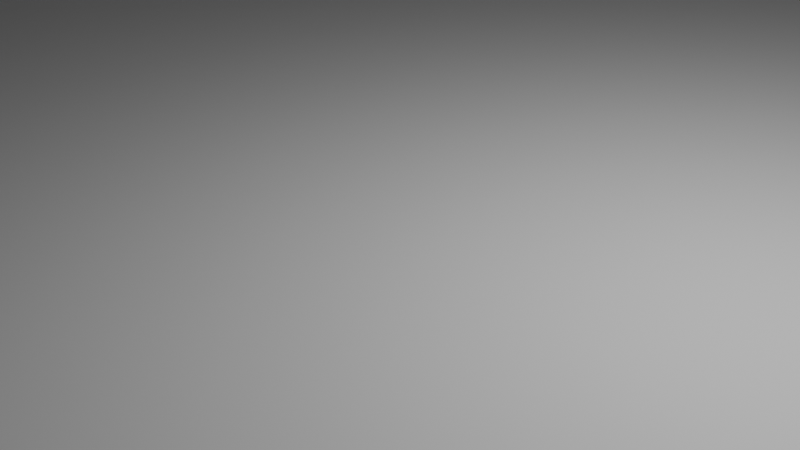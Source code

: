 # Source: test.blend  (saved by Blender 4.0.36; exported with 4.5.12 LTS)
import bpy
from mathutils import Matrix  # noqa: F401  (used for matrix-valued properties, if any)

bpy.ops.wm.read_factory_settings(use_empty=True)
scene = bpy.context.scene
scene.name = 'Scene'

# ---- collections
col_collection = bpy.data.collections.new('Collection'); scene.collection.children.link(col_collection)

# ---- materials (node trees are filled in below, after node groups)
mat_materials_test_checker_ground = bpy.data.materials.new('materials/test/checker-ground')

# ---- material node trees

# ---- world
world_world = bpy.data.worlds.new('World'); scene.world = world_world
world_world.use_nodes = True; world_world.node_tree.nodes.clear()
_N = world_world.node_tree.nodes; _L = world_world.node_tree.links
n0 = _N.new('ShaderNodeOutputWorld'); n0.name = 'World Output'; n0.location = (300, 300)
n1 = _N.new('ShaderNodeBackground'); n1.name = 'Background'; n1.location = (10, 300)
n1.inputs[0].default_value = (0.05088, 0.05088, 0.05088, 1.0)
_L.new(n1.outputs[0], n0.inputs[0])
n0.is_active_output = True
world_world.color = (0.05088, 0.05088, 0.05088)
world_world.use_sun_shadow = False
world_world.sun_shadow_jitter_overblur = 0.0

# ---- cameras
cam_camera = bpy.data.cameras.new('Camera')
cam_camera.clip_end = 100.0
cam_camera.ortho_scale = 7.314

# ---- lights
light_light = bpy.data.lights.new('Light', 'POINT')
light_light.transmission_factor = 0.0
light_light.use_soft_falloff = False
light_light.energy = 1000.0
light_light.shadow_soft_size = 0.1
light_light.shadow_maximum_resolution = 0.006
light_light.use_absolute_resolution = True

# ---- meshes
me_plane = bpy.data.meshes.new('Plane')
me_plane.from_pydata([(-20.0, -20.0, 0.0), (20.0, -20.0, 0.0), (-20.0, 20.0, 0.0), (20.0, 20.0, 0.0)], [], [(0, 1, 3, 2)])
_uv = me_plane.uv_layers.new(name='UVMap')
_uv.uv.foreach_set('vector', [-9.5, -9.5, 10.5, -9.5, 10.5, 10.5, -9.5, 10.5])
me_plane.materials.append(mat_materials_test_checker_ground)
me_plane.update()
me_invisible_wall_000 = bpy.data.meshes.new('invisible_wall.000')
me_invisible_wall_000.from_pydata([(-1.192e-07, -20.0, -1.0), (-1.192e-07, -20.0, 6.0), (1.192e-07, 20.0, -1.0), (1.192e-07, 20.0, 6.0)], [], [(0, 1, 3, 2)])
_uv = me_invisible_wall_000.uv_layers.new(name='UVMap')
_uv.uv.foreach_set('vector', [0.0, 0.0, 1.0, 0.0, 1.0, 1.0, 0.0, 1.0])
me_invisible_wall_000.update()
me_ghost_wall = bpy.data.meshes.new('ghost_wall')
me_ghost_wall.from_pydata([(-1.192e-07, -20.0, -1.0), (-1.192e-07, -20.0, 1.0), (1.192e-07, 20.0, -1.0), (1.192e-07, 20.0, 1.0)], [], [(0, 1, 3, 2)])
_uv = me_ghost_wall.uv_layers.new(name='UVMap')
_uv.uv.foreach_set('vector', [0.0, 0.0, 1.0, 0.0, 1.0, 1.0, 0.0, 1.0])
me_ghost_wall.materials.append(mat_materials_test_checker_ground)
me_ghost_wall.update()
me_invisible_wall_001 = bpy.data.meshes.new('invisible_wall.001')
me_invisible_wall_001.from_pydata([(-1.192e-07, -20.0, -1.0), (-1.192e-07, -20.0, 6.0), (1.192e-07, 20.0, -1.0), (1.192e-07, 20.0, 6.0)], [], [(0, 1, 3, 2)])
_uv = me_invisible_wall_001.uv_layers.new(name='UVMap')
_uv.uv.foreach_set('vector', [0.0, 0.0, 1.0, 0.0, 1.0, 1.0, 0.0, 1.0])
me_invisible_wall_001.update()

# ---- objects
ob_light = bpy.data.objects.new('Light', light_light)
ob_camera = bpy.data.objects.new('Camera', cam_camera)
ob_plane = bpy.data.objects.new('Plane', me_plane)
ob_invisible_wall_000 = bpy.data.objects.new('invisible_wall.000', me_invisible_wall_000)
ob_ghost_wall = bpy.data.objects.new('ghost_wall', me_ghost_wall)
ob_invisible_wall_001 = bpy.data.objects.new('invisible_wall.001', me_invisible_wall_001)

# ---- transforms, parenting, visibility, modifiers, constraints
ob_light.location = (4.076, 1.005, 5.904)
ob_light.rotation_euler = (0.6503, 0.05522, 1.866)
ob_light.lock_rotations_4d = False
ob_light.empty_display_type = 'ARROWS'
ob_light.color = (0.0, 0.0, 0.0, 0.0)
ob_light.lineart.crease_threshold = 0.0
ob_camera.location = (7.359, -6.926, 4.958)
ob_camera.rotation_euler = (1.109, 0.0, 0.8149)
ob_camera.lock_rotations_4d = False
ob_camera.empty_display_type = 'ARROWS'
ob_camera.color = (0.0, 0.0, 0.0, 0.0)
ob_camera.display_type = 'WIRE'
ob_camera.lineart.crease_threshold = 0.0
ob_plane.location = (0.0, 0.0, 0.0)
ob_invisible_wall_000.location = (20.0, 0.0, 1.0)
ob_ghost_wall.location = (0.0, 20.0, 1.0)
ob_ghost_wall.rotation_euler = (0.0, -0.0, 1.571)
ob_invisible_wall_001.location = (-20.0, 0.0, 1.0)
ob_invisible_wall_001.rotation_euler = (0.0, -0.0, -3.142)

# ---- collection membership
col_collection.objects.link(ob_light)
col_collection.objects.link(ob_camera)
col_collection.objects.link(ob_plane)
col_collection.objects.link(ob_invisible_wall_000)
col_collection.objects.link(ob_ghost_wall)
col_collection.objects.link(ob_invisible_wall_001)

# ---- scene / render settings (as saved in the file)
scene.camera = ob_camera
scene.frame_start = 1; scene.frame_end = 250; scene.frame_set(1)
scene.render.engine = 'BLENDER_EEVEE_NEXT'
scene.cycles.sampling_pattern = 'TABULATED_SOBOL'
bpy.context.view_layer.update()
